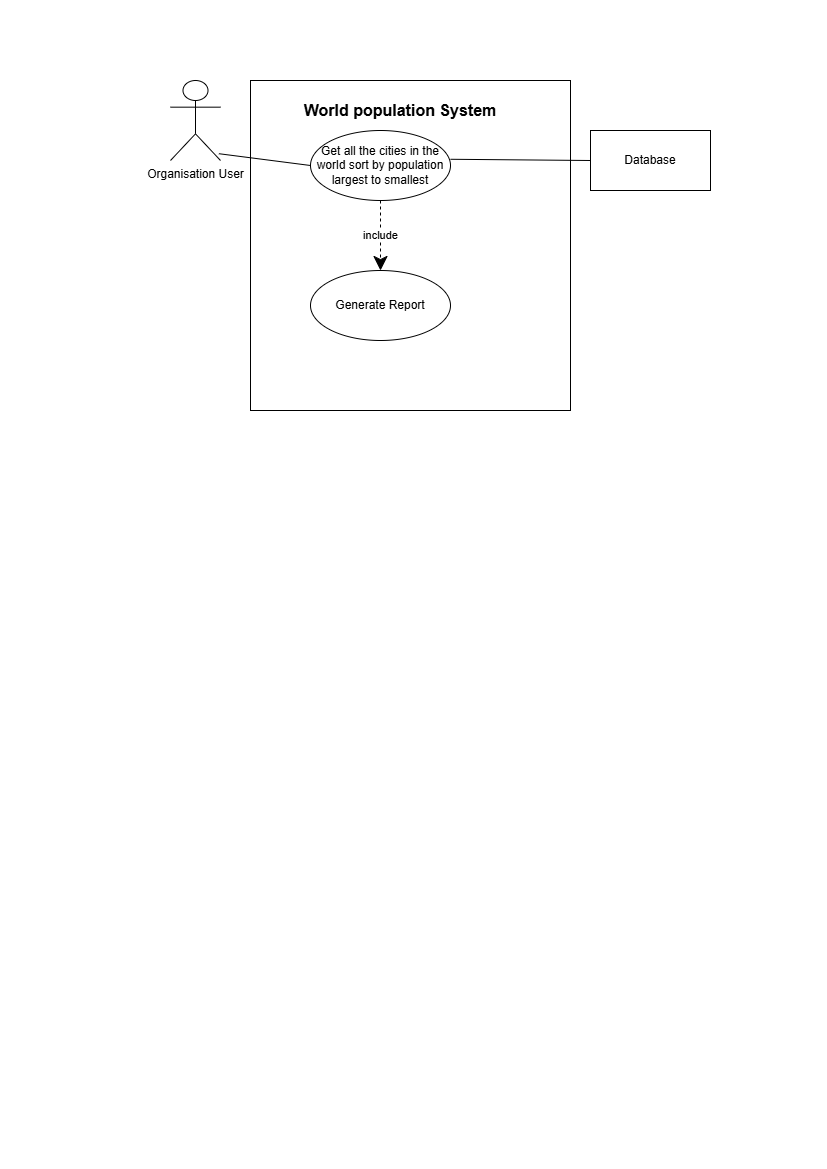

The diagram above was exported from draw.io. Its source (the exported page's mxGraphModel, read from the mxfile embedded in the PNG):
<mxGraphModel dx="1542" dy="815" grid="1" gridSize="10" guides="1" tooltips="1" connect="1" arrows="1" fold="1" page="1" pageScale="1" pageWidth="827" pageHeight="1169" math="0" shadow="0">
  <root>
    <mxCell id="0" />
    <mxCell id="1" parent="0" />
    <mxCell id="_VWp-mUWNm33-9N69SBn-1" parent="1" style="shape=umlActor;verticalLabelPosition=bottom;verticalAlign=top;html=1;" value="Organisation User" vertex="1">
      <mxGeometry height="80" width="50" x="170" y="80" as="geometry" />
    </mxCell>
    <mxCell id="_VWp-mUWNm33-9N69SBn-2" parent="1" style="rounded=0;whiteSpace=wrap;html=1;" value="" vertex="1">
      <mxGeometry height="330" width="320" x="250" y="80" as="geometry" />
    </mxCell>
    <mxCell id="_VWp-mUWNm33-9N69SBn-3" parent="1" style="text;html=1;whiteSpace=wrap;strokeColor=none;fillColor=none;align=center;verticalAlign=middle;rounded=0;fontStyle=1;fontSize=16;" value="World population System" vertex="1">
      <mxGeometry height="40" width="220" x="290" y="90" as="geometry" />
    </mxCell>
    <mxCell id="_VWp-mUWNm33-9N69SBn-4" parent="1" style="ellipse;whiteSpace=wrap;html=1;" value="Get all the cities in the world sort by population largest to smallest" vertex="1">
      <mxGeometry height="70" width="140" x="310" y="130" as="geometry" />
    </mxCell>
    <mxCell id="_VWp-mUWNm33-9N69SBn-5" edge="1" parent="1" source="_VWp-mUWNm33-9N69SBn-1" style="endArrow=none;html=1;rounded=0;entryX=0;entryY=0.5;entryDx=0;entryDy=0;exitX=0.968;exitY=0.915;exitDx=0;exitDy=0;exitPerimeter=0;" target="_VWp-mUWNm33-9N69SBn-4" value="">
      <mxGeometry height="50" relative="1" width="50" as="geometry">
        <mxPoint x="260" y="190" as="sourcePoint" />
        <mxPoint x="310" y="140" as="targetPoint" />
      </mxGeometry>
    </mxCell>
    <mxCell id="_VWp-mUWNm33-9N69SBn-6" parent="1" style="rounded=0;whiteSpace=wrap;html=1;" value="" vertex="1">
      <mxGeometry height="60" width="120" x="590" y="130" as="geometry" />
    </mxCell>
    <mxCell id="_VWp-mUWNm33-9N69SBn-7" parent="1" style="text;html=1;whiteSpace=wrap;strokeColor=none;fillColor=none;align=center;verticalAlign=middle;rounded=0;" value="Database" vertex="1">
      <mxGeometry height="30" width="60" x="620" y="145" as="geometry" />
    </mxCell>
    <mxCell id="_VWp-mUWNm33-9N69SBn-8" edge="1" parent="1" source="_VWp-mUWNm33-9N69SBn-4" style="endArrow=none;html=1;rounded=0;exitX=1;exitY=0.411;exitDx=0;exitDy=0;entryX=0;entryY=0.5;entryDx=0;entryDy=0;exitPerimeter=0;" target="_VWp-mUWNm33-9N69SBn-6" value="">
      <mxGeometry height="50" relative="1" width="50" as="geometry">
        <mxPoint x="510" y="160" as="sourcePoint" />
        <mxPoint x="580.7106781186548" y="110" as="targetPoint" />
      </mxGeometry>
    </mxCell>
    <mxCell id="_VWp-mUWNm33-9N69SBn-9" parent="1" style="ellipse;whiteSpace=wrap;html=1;" value="Generate Report" vertex="1">
      <mxGeometry height="70" width="140" x="310" y="270" as="geometry" />
    </mxCell>
    <mxCell id="_VWp-mUWNm33-9N69SBn-10" edge="1" parent="1" source="_VWp-mUWNm33-9N69SBn-4" style="endArrow=classic;endSize=12;dashed=1;html=1;rounded=0;entryX=0.5;entryY=0;entryDx=0;entryDy=0;exitX=0.5;exitY=1;exitDx=0;exitDy=0;endFill=1;" target="_VWp-mUWNm33-9N69SBn-9" value="include">
      <mxGeometry relative="1" width="160" as="geometry">
        <mxPoint x="430" y="190" as="sourcePoint" />
        <mxPoint x="590" y="190" as="targetPoint" />
      </mxGeometry>
    </mxCell>
  </root>
</mxGraphModel>